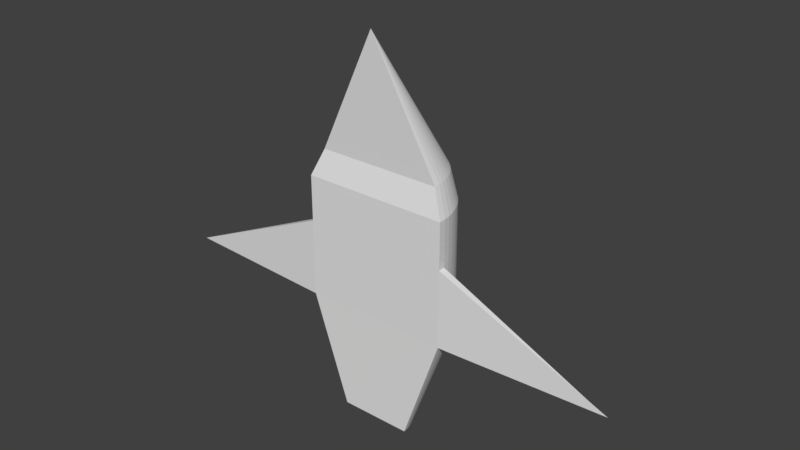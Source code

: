 # Source: Ship.blend  (saved by Blender 2.79.0; exported with 4.5.12 LTS)
import bpy
from mathutils import Matrix  # noqa: F401  (used for matrix-valued properties, if any)

bpy.ops.wm.read_factory_settings(use_empty=True)
scene = bpy.context.scene
scene.name = 'Scene'

# ---- collections
col_collection_1 = bpy.data.collections.new('Collection 1'); scene.collection.children.link(col_collection_1)

# ---- world
world_world = bpy.data.worlds.new('World'); scene.world = world_world
world_world.color = (0.05088, 0.05088, 0.05088)
world_world.use_sun_shadow = False
world_world.sun_shadow_jitter_overblur = 0.0
world_world.cycles.sampling_method = 'MANUAL'

# ---- meshes
me_ship = bpy.data.meshes.new('Ship')
me_ship.from_pydata([(-3.575e-07, -0.004667, -2.251), (0.0, 0.0, 2.95), (-3.575e-07, 0.4848, -2.251), (-1.101e-07, 0.9416, 1.265), (0.04798, 0.4825, -2.251), (0.08307, 0.9375, 1.265), (0.0955, 0.4754, -2.251), (0.1653, 0.9253, 1.265), (0.1421, 0.4638, -2.251), (0.246, 0.9051, 1.265), (0.1873, 0.4476, -2.251), (0.3243, 0.877, 1.265), (0.2307, 0.427, -2.251), (0.3995, 0.8415, 1.265), (0.272, 0.4023, -2.251), (0.4708, 0.7987, 1.265), (0.3105, 0.3737, -2.251), (0.5376, 0.7492, 1.265), (0.3461, 0.3415, -2.251), (0.5993, 0.6933, 1.265), (0.3784, 0.3059, -2.251), (0.6551, 0.6317, 1.265), (0.407, 0.2673, -2.251), (0.7047, 0.5649, 1.265), (0.4317, 0.2261, -2.251), (0.7474, 0.4936, 1.265), (0.4522, 0.1827, -2.251), (0.783, 0.4184, 1.265), (0.4684, 0.1374, -2.251), (0.811, 0.3401, 1.265), (0.4801, 0.09083, -2.251), (0.8312, 0.2594, 1.265), (0.4871, 0.04331, -2.251), (0.8434, 0.1771, 1.265), (0.4895, -0.004667, -2.251), (0.8475, 0.09408, 1.265), (-0.2903, 0.9569, 0.9045), (-0.3827, 0.9239, 0.9045), (-0.4714, 0.8819, 0.9045), (-0.5556, 0.8315, 0.9045), (-0.6344, 0.773, 0.9045), (-0.7071, 0.7071, 0.9045), (-0.773, 0.6344, 0.9045), (-0.8315, 0.5556, 0.9045), (-0.8819, 0.4714, 0.9045), (-0.9239, 0.3827, 0.9045), (-0.9569, 0.2903, 0.9045), (-0.9808, 0.1951, 0.9045), (-0.9952, 0.09802, 0.9045), (-1.0, -4.649e-07, 0.9045), (1.0, -1.629e-07, 0.9045), (0.9952, 0.09802, 0.9045), (0.9808, 0.1951, 0.9045), (0.9569, 0.2903, 0.9045), (0.9239, 0.3827, 0.9045), (0.8819, 0.4714, 0.9045), (0.8315, 0.5556, 0.9045), (0.773, 0.6344, 0.9045), (0.7071, 0.7071, 0.9045), (0.6344, 0.773, 0.9045), (0.5556, 0.8315, 0.9045), (0.4714, 0.8819, 0.9045), (0.3827, 0.9239, 0.9045), (0.2903, 0.9569, 0.9045), (0.1951, 0.9808, 0.9045), (0.09802, 0.9952, 0.9045), (-0.09802, 0.9952, 0.9045), (0.0, 1.0, 0.9045), (-0.1951, 0.9808, 0.9045), (-0.4895, -0.004667, -2.251), (-0.8475, 0.09408, 1.265), (-0.4871, 0.04331, -2.251), (-0.8434, 0.1771, 1.265), (-0.4801, 0.09083, -2.251), (-0.8312, 0.2594, 1.265), (-0.4684, 0.1374, -2.251), (-0.811, 0.3401, 1.265), (-0.4522, 0.1827, -2.251), (-0.783, 0.4184, 1.265), (-0.4317, 0.2261, -2.251), (-0.7474, 0.4936, 1.265), (-0.407, 0.2673, -2.251), (-0.7047, 0.5649, 1.265), (-0.3784, 0.3059, -2.251), (-0.6551, 0.6317, 1.265), (-0.3461, 0.3415, -2.251), (-0.5993, 0.6933, 1.265), (-0.3105, 0.3737, -2.251), (-0.5376, 0.7492, 1.265), (-0.272, 0.4023, -2.251), (-0.4708, 0.7987, 1.265), (-0.2308, 0.427, -2.251), (-0.3995, 0.8415, 1.265), (-0.1873, 0.4476, -2.251), (-0.3243, 0.877, 1.265), (-0.1421, 0.4638, -2.251), (-0.246, 0.9051, 1.265), (-0.0955, 0.4754, -2.251), (-0.1653, 0.9253, 1.265), (-0.04798, 0.4825, -2.251), (-0.08307, 0.9375, 1.265), (0.09802, 0.9952, 0.2803), (0.09802, 0.9952, -0.7714), (0.1951, 0.9808, 0.2803), (0.1951, 0.9808, -0.7714), (0.2903, 0.9569, 0.2803), (0.2903, 0.9569, -0.7714), (0.3827, 0.9239, 0.2803), (0.3827, 0.9239, -0.7714), (0.4714, 0.8819, 0.2803), (0.4714, 0.8819, -0.7714), (0.5556, 0.8315, 0.2803), (0.5556, 0.8315, -0.7714), (0.6344, 0.773, 0.2803), (0.6344, 0.773, -0.7714), (0.7071, 0.7071, 0.2803), (0.7071, 0.7071, -0.7714), (0.773, 0.6344, 0.2803), (0.773, 0.6344, -0.7714), (0.8315, 0.5556, 0.2803), (0.8315, 0.5556, -0.7714), (0.8819, 0.4714, 0.2803), (0.8819, 0.4714, -0.7714), (0.9239, 0.3827, 0.2803), (0.9239, 0.3827, -0.7714), (0.9569, 0.2903, 0.2803), (0.9569, 0.2903, -0.7714), (0.9808, 0.1951, 0.2803), (0.9808, 0.1951, -0.7714), (0.9952, 0.09802, 0.2803), (0.9952, 0.09802, -0.7714), (1.0, -1.629e-07, 0.2803), (1.0, -1.629e-07, -0.7714), (0.0, 1.0, -0.7714), (0.0, 1.0, 0.2803), (-1.0, -4.649e-07, 0.2803), (-1.0, -4.649e-07, -0.7714), (-0.9952, 0.09802, 0.2803), (-0.9952, 0.09802, -0.7714), (-0.9808, 0.1951, 0.2803), (-0.9808, 0.1951, -0.7714), (-0.9569, 0.2903, 0.2803), (-0.9569, 0.2903, -0.7714), (-0.9239, 0.3827, 0.2803), (-0.9239, 0.3827, -0.7714), (-0.8819, 0.4714, 0.2803), (-0.8819, 0.4714, -0.7714), (-0.8315, 0.5556, 0.2803), (-0.8315, 0.5556, -0.7714), (-0.773, 0.6344, 0.2803), (-0.773, 0.6344, -0.7714), (-0.7071, 0.7071, 0.2803), (-0.7071, 0.7071, -0.7714), (-0.6344, 0.773, 0.2803), (-0.6344, 0.773, -0.7714), (-0.5556, 0.8315, 0.2803), (-0.5556, 0.8315, -0.7714), (-0.4714, 0.8819, 0.2803), (-0.4714, 0.8819, -0.7714), (-0.3827, 0.9239, 0.2803), (-0.3827, 0.9239, -0.7714), (-0.2903, 0.9569, 0.2803), (-0.2903, 0.9569, -0.7714), (-0.1951, 0.9808, 0.2803), (-0.1951, 0.9808, -0.7714), (-0.09802, 0.9952, 0.2803), (-0.09802, 0.9952, -0.7714), (3.0, 0.2047, -0.7714), (3.25, 0.1067, -0.7714), (-3.25, 0.1253, -0.7714), (-3.0, 0.2233, -0.7714)], [], [(0, 2, 4), (1, 5, 3), (67, 3, 5, 65), (0, 4, 6), (1, 7, 5), (65, 5, 7, 64), (0, 6, 8), (1, 9, 7), (64, 7, 9, 63), (0, 8, 10), (1, 11, 9), (63, 9, 11, 62), (0, 10, 12), (1, 13, 11), (62, 11, 13, 61), (0, 12, 14), (1, 15, 13), (61, 13, 15, 60), (0, 14, 16), (1, 17, 15), (60, 15, 17, 59), (0, 16, 18), (1, 19, 17), (59, 17, 19, 58), (0, 18, 20), (1, 21, 19), (58, 19, 21, 57), (0, 20, 22), (1, 23, 21), (57, 21, 23, 56), (0, 22, 24), (1, 25, 23), (56, 23, 25, 55), (0, 24, 26), (1, 27, 25), (55, 25, 27, 54), (0, 26, 28), (1, 29, 27), (54, 27, 29, 53), (0, 28, 30), (1, 31, 29), (53, 29, 31, 52), (0, 30, 32), (1, 33, 31), (52, 31, 33, 51), (0, 32, 34), (1, 35, 33), (51, 33, 35, 50), (105, 63, 62, 107), (103, 64, 63, 105), (107, 62, 61, 109), (109, 61, 60, 111), (111, 60, 59, 113), (113, 59, 58, 115), (115, 58, 57, 117), (117, 57, 56, 119), (119, 56, 55, 121), (121, 55, 54, 123), (123, 54, 53, 125), (125, 53, 52, 127), (127, 52, 51, 129), (129, 51, 50, 131), (135, 131, 50, 49), (135, 49, 48, 137), (137, 48, 47, 139), (139, 47, 46, 141), (141, 46, 45, 143), (143, 45, 44, 145), (145, 44, 43, 147), (147, 43, 42, 149), (149, 42, 41, 151), (151, 41, 40, 153), (153, 40, 39, 155), (155, 39, 38, 157), (157, 38, 37, 159), (159, 37, 36, 161), (161, 36, 68, 163), (163, 68, 66, 165), (165, 66, 67, 134), (49, 50, 35, 70), (134, 67, 65, 101), (101, 65, 64, 103), (0, 69, 71), (1, 72, 70), (49, 70, 72, 48), (0, 71, 73), (1, 74, 72), (48, 72, 74, 47), (0, 73, 75), (1, 76, 74), (47, 74, 76, 46), (0, 75, 77), (1, 78, 76), (46, 76, 78, 45), (0, 77, 79), (1, 80, 78), (45, 78, 80, 44), (0, 79, 81), (1, 82, 80), (44, 80, 82, 43), (0, 81, 83), (1, 84, 82), (43, 82, 84, 42), (0, 83, 85), (1, 86, 84), (42, 84, 86, 41), (0, 85, 87), (1, 88, 86), (41, 86, 88, 40), (0, 87, 89), (1, 90, 88), (40, 88, 90, 39), (0, 89, 91), (1, 92, 90), (39, 90, 92, 38), (0, 91, 93), (1, 94, 92), (38, 92, 94, 37), (0, 93, 95), (1, 96, 94), (37, 94, 96, 36), (0, 95, 97), (1, 98, 96), (36, 96, 98, 68), (0, 97, 99), (1, 100, 98), (68, 98, 100, 66), (0, 99, 2), (1, 3, 100), (66, 100, 3, 67), (4, 102, 104, 6), (102, 101, 103, 104), (2, 133, 102, 4), (133, 134, 101, 102), (99, 166, 133, 2), (166, 165, 134, 133), (97, 164, 166, 99), (164, 163, 165, 166), (95, 162, 164, 97), (162, 161, 163, 164), (93, 160, 162, 95), (160, 159, 161, 162), (91, 158, 160, 93), (158, 157, 159, 160), (89, 156, 158, 91), (156, 155, 157, 158), (87, 154, 156, 89), (154, 153, 155, 156), (85, 152, 154, 87), (152, 151, 153, 154), (83, 150, 152, 85), (150, 149, 151, 152), (81, 148, 150, 83), (148, 147, 149, 150), (79, 146, 148, 81), (146, 145, 147, 148), (77, 144, 146, 79), (144, 143, 145, 146), (75, 142, 144, 77), (142, 141, 143, 144), (73, 140, 142, 75), (140, 139, 141, 142), (71, 138, 140, 73), (138, 137, 139, 140), (69, 136, 138, 71), (138, 136, 169, 170), (69, 0, 136), (136, 132, 131, 135), (32, 130, 132, 34), (131, 168, 167, 129), (30, 128, 130, 32), (128, 127, 129, 130), (28, 126, 128, 30), (126, 125, 127, 128), (26, 124, 126, 28), (124, 123, 125, 126), (24, 122, 124, 26), (122, 121, 123, 124), (22, 120, 122, 24), (120, 119, 121, 122), (20, 118, 120, 22), (118, 117, 119, 120), (18, 116, 118, 20), (116, 115, 117, 118), (16, 114, 116, 18), (114, 113, 115, 116), (14, 112, 114, 16), (112, 111, 113, 114), (12, 110, 112, 14), (110, 109, 111, 112), (10, 108, 110, 12), (108, 107, 109, 110), (6, 104, 106, 8), (104, 103, 105, 106), (8, 106, 108, 10), (106, 105, 107, 108), (132, 168, 131), (130, 129, 167), (132, 130, 167, 168), (136, 135, 169), (138, 170, 137), (137, 170, 169, 135), (35, 1, 70), (34, 132, 0), (132, 136, 0)])
_uv = me_ship.uv_layers.new(name='UVMap')
_uv.uv.foreach_set('vector', [0.7901, 0.4723, 0.7901, 0.4043, 0.7967, 0.4046, 0.2305, 0.7664, 0.2143, 0.5004, 0.2244, 0.5001, 0.2235, 0.4563, 0.2244, 0.5001, 0.2143, 0.5004, 0.2114, 0.4566, 0.7901, 0.4723, 0.7967, 0.4046, 0.8033, 0.4056, 0.2305, 0.7664, 0.2041, 0.5009, 0.2143, 0.5004, 0.2114, 0.4566, 0.2143, 0.5004, 0.2041, 0.5009, 0.1993, 0.4571, 0.7901, 0.4723, 0.8033, 0.4056, 0.8098, 0.4072, 0.2305, 0.7664, 0.194, 0.5017, 0.2041, 0.5009, 0.1993, 0.4571, 0.2041, 0.5009, 0.194, 0.5017, 0.1872, 0.4578, 0.7901, 0.4723, 0.8098, 0.4072, 0.8161, 0.4095, 0.2305, 0.7664, 0.1838, 0.5028, 0.194, 0.5017, 0.1872, 0.4578, 0.194, 0.5017, 0.1838, 0.5028, 0.175, 0.4587, 0.7901, 0.4723, 0.8161, 0.4095, 0.8221, 0.4123, 0.2305, 0.7664, 0.1736, 0.5041, 0.1838, 0.5028, 0.175, 0.4587, 0.1838, 0.5028, 0.1736, 0.5041, 0.1628, 0.4599, 0.7901, 0.4723, 0.8221, 0.4123, 0.8278, 0.4158, 0.2305, 0.7664, 0.1633, 0.5058, 0.1736, 0.5041, 0.1628, 0.4599, 0.1736, 0.5041, 0.1633, 0.5058, 0.1505, 0.4613, 0.7901, 0.4723, 0.8278, 0.4158, 0.8332, 0.4197, 0.2305, 0.7664, 0.1529, 0.5078, 0.1633, 0.5058, 0.1505, 0.4613, 0.1633, 0.5058, 0.1529, 0.5078, 0.1381, 0.463, 0.7901, 0.4723, 0.8332, 0.4197, 0.8381, 0.4242, 0.2305, 0.7664, 0.1425, 0.5101, 0.1529, 0.5078, 0.1381, 0.463, 0.1529, 0.5078, 0.1425, 0.5101, 0.1256, 0.4649, 0.7901, 0.4723, 0.8381, 0.4242, 0.8426, 0.4292, 0.2305, 0.7664, 0.132, 0.5128, 0.1425, 0.5101, 0.1256, 0.4649, 0.1425, 0.5101, 0.132, 0.5128, 0.1129, 0.467, 0.7901, 0.4723, 0.8426, 0.4292, 0.8466, 0.4345, 0.2305, 0.7664, 0.1213, 0.516, 0.132, 0.5128, 0.1129, 0.467, 0.132, 0.5128, 0.1213, 0.516, 0.1, 0.4695, 0.7901, 0.4723, 0.8466, 0.4345, 0.85, 0.4402, 0.2305, 0.7664, 0.1106, 0.5195, 0.1213, 0.516, 0.1, 0.4695, 0.1213, 0.516, 0.1106, 0.5195, 0.08694, 0.4721, 0.7901, 0.4723, 0.85, 0.4402, 0.8528, 0.4463, 0.2305, 0.7664, 0.09982, 0.5235, 0.1106, 0.5195, 0.08694, 0.4721, 0.1106, 0.5195, 0.09982, 0.5235, 0.07356, 0.4751, 0.7901, 0.4723, 0.8528, 0.4463, 0.8551, 0.4525, 0.2305, 0.7664, 0.0889, 0.528, 0.09982, 0.5235, 0.07356, 0.4751, 0.09982, 0.5235, 0.0889, 0.528, 0.05986, 0.4784, 0.7901, 0.4723, 0.8551, 0.4525, 0.8567, 0.459, 0.2305, 0.7664, 0.0779, 0.5331, 0.0889, 0.528, 0.05986, 0.4784, 0.0889, 0.528, 0.0779, 0.5331, 0.04575, 0.482, 0.7901, 0.4723, 0.8567, 0.459, 0.8577, 0.4656, 0.2305, 0.7664, 0.0668, 0.5388, 0.0779, 0.5331, 0.04575, 0.482, 0.0779, 0.5331, 0.0668, 0.5388, 0.03115, 0.486, 0.7901, 0.4723, 0.8577, 0.4656, 0.858, 0.4723, 0.2305, 0.7664, 0.05565, 0.5452, 0.0668, 0.5388, 0.03115, 0.486, 0.0668, 0.5388, 0.05565, 0.5452, 0.01592, 0.4902, 0.1835, 0.3786, 0.1872, 0.4578, 0.175, 0.4587, 0.1705, 0.379, 0.1965, 0.3782, 0.1993, 0.4571, 0.1872, 0.4578, 0.1835, 0.3786, 0.1705, 0.379, 0.175, 0.4587, 0.1628, 0.4599, 0.1574, 0.3795, 0.1574, 0.3795, 0.1628, 0.4599, 0.1505, 0.4613, 0.1441, 0.3801, 0.1441, 0.3801, 0.1505, 0.4613, 0.1381, 0.463, 0.1308, 0.3807, 0.1308, 0.3807, 0.1381, 0.463, 0.1256, 0.4649, 0.1173, 0.3814, 0.1173, 0.3814, 0.1256, 0.4649, 0.1129, 0.467, 0.1036, 0.3821, 0.1036, 0.3821, 0.1129, 0.467, 0.1, 0.4695, 0.08968, 0.3829, 0.08968, 0.3829, 0.1, 0.4695, 0.08694, 0.4721, 0.07554, 0.3837, 0.07554, 0.3837, 0.08694, 0.4721, 0.07356, 0.4751, 0.06115, 0.3846, 0.06115, 0.3846, 0.07356, 0.4751, 0.05986, 0.4784, 0.04646, 0.3855, 0.04646, 0.3855, 0.05986, 0.4784, 0.04575, 0.482, 0.03144, 0.3864, 0.03144, 0.3864, 0.04575, 0.482, 0.03115, 0.486, 0.0161, 0.3873, 0.0161, 0.3873, 0.03115, 0.486, 0.01592, 0.4902, 0.0002451, 0.3898, 0.7221, 0.3172, 0.9998, 0.3172, 0.9998, 0.4038, 0.7221, 0.4038, 0.4435, 0.3826, 0.4312, 0.4818, 0.416, 0.4782, 0.4279, 0.3807, 0.4279, 0.3807, 0.416, 0.4782, 0.4014, 0.475, 0.4126, 0.3802, 0.4126, 0.3802, 0.4014, 0.475, 0.3873, 0.472, 0.3977, 0.3798, 0.3977, 0.3798, 0.3873, 0.472, 0.3735, 0.4694, 0.3831, 0.3794, 0.3831, 0.3794, 0.3735, 0.4694, 0.3602, 0.4669, 0.3688, 0.379, 0.3688, 0.379, 0.3602, 0.4669, 0.347, 0.4648, 0.3547, 0.3786, 0.3547, 0.3786, 0.347, 0.4648, 0.3342, 0.4629, 0.3409, 0.3783, 0.3409, 0.3783, 0.3342, 0.4629, 0.3215, 0.4613, 0.3272, 0.378, 0.3272, 0.378, 0.3215, 0.4613, 0.3089, 0.4599, 0.3138, 0.3777, 0.3138, 0.3777, 0.3089, 0.4599, 0.2965, 0.4587, 0.3004, 0.3775, 0.3004, 0.3775, 0.2965, 0.4587, 0.2842, 0.4577, 0.2872, 0.3774, 0.2872, 0.3774, 0.2842, 0.4577, 0.272, 0.457, 0.2741, 0.3773, 0.2741, 0.3773, 0.272, 0.457, 0.2598, 0.4565, 0.2611, 0.3773, 0.2611, 0.3773, 0.2598, 0.4565, 0.2477, 0.4562, 0.2481, 0.3774, 0.2481, 0.3774, 0.2477, 0.4562, 0.2356, 0.4561, 0.2352, 0.3775, 0.2352, 0.3775, 0.2356, 0.4561, 0.2235, 0.4563, 0.2223, 0.3776, 0.444, 0.0002451, 0.7216, 0.0002475, 0.7004, 0.05201, 0.4651, 0.052, 0.2223, 0.3776, 0.2235, 0.4563, 0.2114, 0.4566, 0.2094, 0.3779, 0.2094, 0.3779, 0.2114, 0.4566, 0.1993, 0.4571, 0.1965, 0.3782, 0.7901, 0.4723, 0.7221, 0.4723, 0.7224, 0.4656, 0.2305, 0.7664, 0.3831, 0.5321, 0.3944, 0.538, 0.4312, 0.4818, 0.3944, 0.538, 0.3831, 0.5321, 0.416, 0.4782, 0.7901, 0.4723, 0.7224, 0.4656, 0.7234, 0.459, 0.2305, 0.7664, 0.3718, 0.5269, 0.3831, 0.5321, 0.416, 0.4782, 0.3831, 0.5321, 0.3718, 0.5269, 0.4014, 0.475, 0.7901, 0.4723, 0.7234, 0.459, 0.725, 0.4525, 0.2305, 0.7664, 0.3606, 0.5224, 0.3718, 0.5269, 0.4014, 0.475, 0.3718, 0.5269, 0.3606, 0.5224, 0.3873, 0.472, 0.7901, 0.4723, 0.725, 0.4525, 0.7273, 0.4463, 0.2305, 0.7664, 0.3496, 0.5184, 0.3606, 0.5224, 0.3873, 0.472, 0.3606, 0.5224, 0.3496, 0.5184, 0.3735, 0.4694, 0.7901, 0.4723, 0.7273, 0.4463, 0.7301, 0.4402, 0.2305, 0.7664, 0.3387, 0.5149, 0.3496, 0.5184, 0.3735, 0.4694, 0.3496, 0.5184, 0.3387, 0.5149, 0.3602, 0.4669, 0.7901, 0.4723, 0.7301, 0.4402, 0.7336, 0.4345, 0.2305, 0.7664, 0.3279, 0.5119, 0.3387, 0.5149, 0.3602, 0.4669, 0.3387, 0.5149, 0.3279, 0.5119, 0.347, 0.4648, 0.7901, 0.4723, 0.7336, 0.4345, 0.7375, 0.4292, 0.2305, 0.7664, 0.3172, 0.5093, 0.3279, 0.5119, 0.347, 0.4648, 0.3279, 0.5119, 0.3172, 0.5093, 0.3342, 0.4629, 0.7901, 0.4723, 0.7375, 0.4292, 0.742, 0.4242, 0.2305, 0.7664, 0.3066, 0.507, 0.3172, 0.5093, 0.3342, 0.4629, 0.3172, 0.5093, 0.3066, 0.507, 0.3215, 0.4613, 0.7901, 0.4723, 0.742, 0.4242, 0.747, 0.4197, 0.2305, 0.7664, 0.2961, 0.5051, 0.3066, 0.507, 0.3215, 0.4613, 0.3066, 0.507, 0.2961, 0.5051, 0.3089, 0.4599, 0.7901, 0.4723, 0.747, 0.4197, 0.7523, 0.4158, 0.2305, 0.7664, 0.2857, 0.5035, 0.2961, 0.5051, 0.3089, 0.4599, 0.2961, 0.5051, 0.2857, 0.5035, 0.2965, 0.4587, 0.7901, 0.4723, 0.7523, 0.4158, 0.758, 0.4123, 0.2305, 0.7664, 0.2753, 0.5022, 0.2857, 0.5035, 0.2965, 0.4587, 0.2857, 0.5035, 0.2753, 0.5022, 0.2842, 0.4577, 0.7901, 0.4723, 0.758, 0.4123, 0.7641, 0.4095, 0.2305, 0.7664, 0.265, 0.5013, 0.2753, 0.5022, 0.2842, 0.4577, 0.2753, 0.5022, 0.265, 0.5013, 0.272, 0.457, 0.7901, 0.4723, 0.7641, 0.4095, 0.7703, 0.4072, 0.2305, 0.7664, 0.2548, 0.5006, 0.265, 0.5013, 0.272, 0.457, 0.265, 0.5013, 0.2548, 0.5006, 0.2598, 0.4565, 0.7901, 0.4723, 0.7703, 0.4072, 0.7768, 0.4056, 0.2305, 0.7664, 0.2446, 0.5001, 0.2548, 0.5006, 0.2598, 0.4565, 0.2548, 0.5006, 0.2446, 0.5001, 0.2477, 0.4562, 0.7901, 0.4723, 0.7768, 0.4056, 0.7834, 0.4046, 0.2305, 0.7664, 0.2345, 0.5, 0.2446, 0.5001, 0.2477, 0.4562, 0.2446, 0.5001, 0.2345, 0.5, 0.2356, 0.4561, 0.7901, 0.4723, 0.7834, 0.4046, 0.7901, 0.4043, 0.2305, 0.7664, 0.2244, 0.5001, 0.2345, 0.5, 0.2356, 0.4561, 0.2345, 0.5, 0.2244, 0.5001, 0.2235, 0.4563, 0.21, 0.02273, 0.2083, 0.2419, 0.1957, 0.2418, 0.2022, 0.02232, 0.2083, 0.2419, 0.2094, 0.3779, 0.1965, 0.3782, 0.1957, 0.2418, 0.2178, 0.02295, 0.2208, 0.2419, 0.2083, 0.2419, 0.21, 0.02273, 0.2208, 0.2419, 0.2223, 0.3776, 0.2094, 0.3779, 0.2083, 0.2419, 0.2256, 0.02294, 0.2333, 0.2416, 0.2208, 0.2419, 0.2178, 0.02295, 0.2333, 0.2416, 0.2352, 0.3775, 0.2223, 0.3776, 0.2208, 0.2419, 0.2334, 0.02275, 0.2458, 0.2412, 0.2333, 0.2416, 0.2256, 0.02294, 0.2458, 0.2412, 0.2481, 0.3774, 0.2352, 0.3775, 0.2333, 0.2416, 0.2412, 0.02236, 0.2583, 0.2406, 0.2458, 0.2412, 0.2334, 0.02275, 0.2583, 0.2406, 0.2611, 0.3773, 0.2481, 0.3774, 0.2458, 0.2412, 0.2489, 0.02179, 0.2709, 0.2398, 0.2583, 0.2406, 0.2412, 0.02236, 0.2709, 0.2398, 0.2741, 0.3773, 0.2611, 0.3773, 0.2583, 0.2406, 0.2565, 0.02103, 0.2835, 0.2389, 0.2709, 0.2398, 0.2489, 0.02179, 0.2835, 0.2389, 0.2872, 0.3774, 0.2741, 0.3773, 0.2709, 0.2398, 0.2641, 0.02008, 0.2962, 0.2379, 0.2835, 0.2389, 0.2565, 0.02103, 0.2962, 0.2379, 0.3004, 0.3775, 0.2872, 0.3774, 0.2835, 0.2389, 0.2717, 0.01894, 0.309, 0.2366, 0.2962, 0.2379, 0.2641, 0.02008, 0.309, 0.2366, 0.3138, 0.3777, 0.3004, 0.3775, 0.2962, 0.2379, 0.2791, 0.01761, 0.3219, 0.2352, 0.309, 0.2366, 0.2717, 0.01894, 0.3219, 0.2352, 0.3272, 0.378, 0.3138, 0.3777, 0.309, 0.2366, 0.2865, 0.0161, 0.335, 0.2336, 0.3219, 0.2352, 0.2791, 0.01761, 0.335, 0.2336, 0.3409, 0.3783, 0.3272, 0.378, 0.3219, 0.2352, 0.2938, 0.01439, 0.3481, 0.2317, 0.335, 0.2336, 0.2865, 0.0161, 0.3481, 0.2317, 0.3547, 0.3786, 0.3409, 0.3783, 0.335, 0.2336, 0.301, 0.0125, 0.3615, 0.2296, 0.3481, 0.2317, 0.2938, 0.01439, 0.3615, 0.2296, 0.3688, 0.379, 0.3547, 0.3786, 0.3481, 0.2317, 0.3081, 0.01042, 0.375, 0.2273, 0.3615, 0.2296, 0.301, 0.0125, 0.375, 0.2273, 0.3831, 0.3794, 0.3688, 0.379, 0.3615, 0.2296, 0.3151, 0.008155, 0.3887, 0.2247, 0.375, 0.2273, 0.3081, 0.01042, 0.3887, 0.2247, 0.3977, 0.3798, 0.3831, 0.3794, 0.375, 0.2273, 0.3219, 0.005703, 0.4026, 0.2218, 0.3887, 0.2247, 0.3151, 0.008155, 0.4026, 0.2218, 0.4126, 0.3802, 0.3977, 0.3798, 0.3887, 0.2247, 0.3285, 0.00308, 0.4168, 0.2186, 0.4026, 0.2218, 0.3219, 0.005703, 0.4168, 0.2186, 0.4279, 0.3807, 0.4126, 0.3802, 0.4026, 0.2218, 0.3351, 0.0002452, 0.4302, 0.2128, 0.4168, 0.2186, 0.3285, 0.00308, 0.7313, 0.6371, 0.7254, 0.6494, 0.444, 0.5129, 0.4812, 0.5137, 0.5148, 0.2867, 0.5828, 0.2867, 0.444, 0.4921, 0.444, 0.7964, 0.7216, 0.7964, 0.7216, 0.9424, 0.444, 0.9424, 0.105, 0.002889, 0.02298, 0.2243, 0.009196, 0.2189, 0.09821, 0.0002451, 0.7221, 0.3105, 0.8733, 0.0002451, 0.8786, 0.03714, 0.7342, 0.3167, 0.1118, 0.005316, 0.03739, 0.2271, 0.02298, 0.2243, 0.105, 0.002889, 0.03739, 0.2271, 0.03144, 0.3864, 0.0161, 0.3873, 0.02298, 0.2243, 0.1188, 0.007561, 0.05152, 0.2295, 0.03739, 0.2271, 0.1118, 0.005316, 0.05152, 0.2295, 0.04646, 0.3855, 0.03144, 0.3864, 0.03739, 0.2271, 0.1259, 0.009612, 0.06542, 0.2317, 0.05152, 0.2295, 0.1188, 0.007561, 0.06542, 0.2317, 0.06115, 0.3846, 0.04646, 0.3855, 0.05152, 0.2295, 0.1332, 0.01147, 0.07911, 0.2336, 0.06542, 0.2317, 0.1259, 0.009612, 0.07911, 0.2336, 0.07554, 0.3837, 0.06115, 0.3846, 0.06542, 0.2317, 0.1406, 0.01313, 0.09261, 0.2353, 0.07911, 0.2336, 0.1332, 0.01147, 0.09261, 0.2353, 0.08968, 0.3829, 0.07554, 0.3837, 0.07911, 0.2336, 0.148, 0.0146, 0.1059, 0.2367, 0.09261, 0.2353, 0.1406, 0.01313, 0.1059, 0.2367, 0.1036, 0.3821, 0.08968, 0.3829, 0.09261, 0.2353, 0.1556, 0.01587, 0.1191, 0.238, 0.1059, 0.2367, 0.148, 0.0146, 0.1191, 0.238, 0.1173, 0.3814, 0.1036, 0.3821, 0.1059, 0.2367, 0.1633, 0.01742, 0.1321, 0.239, 0.1191, 0.238, 0.1556, 0.01587, 0.1321, 0.239, 0.1308, 0.3807, 0.1173, 0.3814, 0.1191, 0.238, 0.171, 0.01878, 0.145, 0.2399, 0.1321, 0.239, 0.1633, 0.01742, 0.145, 0.2399, 0.1441, 0.3801, 0.1308, 0.3807, 0.1321, 0.239, 0.1788, 0.01995, 0.1578, 0.2406, 0.145, 0.2399, 0.171, 0.01878, 0.1578, 0.2406, 0.1574, 0.3795, 0.1441, 0.3801, 0.145, 0.2399, 0.1865, 0.02093, 0.1705, 0.2412, 0.1578, 0.2406, 0.1788, 0.01995, 0.1705, 0.2412, 0.1705, 0.379, 0.1574, 0.3795, 0.1578, 0.2406, 0.2022, 0.02232, 0.1957, 0.2418, 0.1832, 0.2416, 0.1944, 0.02172, 0.1957, 0.2418, 0.1965, 0.3782, 0.1835, 0.3786, 0.1832, 0.2416, 0.1944, 0.02172, 0.1832, 0.2416, 0.1705, 0.2412, 0.1865, 0.02093, 0.1832, 0.2416, 0.1835, 0.3786, 0.1705, 0.379, 0.1705, 0.2412, 0.0002451, 0.7669, 0.3129, 0.7669, 0.0002452, 0.9129, 0.8802, 0.3158, 0.7342, 0.3167, 0.8786, 0.03714, 0.8939, 0.3158, 0.8802, 0.3158, 0.8786, 0.03714, 0.8939, 0.003116, 0.7568, 0.6499, 0.7568, 0.7959, 0.444, 0.6499, 0.7313, 0.6371, 0.4812, 0.5137, 0.7959, 0.5062, 0.7959, 0.5062, 0.4812, 0.5137, 0.4505, 0.4926, 0.7958, 0.4926, 0.7004, 0.05201, 0.5828, 0.2862, 0.4651, 0.052, 0.6508, 0.2867, 0.7216, 0.4921, 0.5828, 0.2867, 0.7216, 0.4921, 0.444, 0.4921, 0.5828, 0.2867])
me_ship.use_remesh_preserve_volume = False
me_ship.use_remesh_preserve_attributes = False
me_ship.use_mirror_vertex_groups = False
me_ship.update()

# ---- objects
ob_ship = bpy.data.objects.new('Ship', me_ship)

# ---- transforms, parenting, visibility, modifiers, constraints
ob_ship.location = (0.0, 0.0, 0.0)
ob_ship.lineart.crease_threshold = 0.0

# ---- collection membership
col_collection_1.objects.link(ob_ship)

# ---- scene / render settings (as saved in the file)
scene.frame_start = 1; scene.frame_end = 250; scene.frame_set(1)
scene.render.engine = 'CYCLES'
scene.render.resolution_percentage = 50
scene.render.dither_intensity = 0.0
scene.cycles.use_denoising = False
scene.cycles.samples = 128
scene.cycles.sampling_pattern = 'TABULATED_SOBOL'
scene.cycles.use_adaptive_sampling = False
scene.cycles.use_light_tree = False
scene.cycles.blur_glossy = 0.0
scene.cycles.sample_clamp_indirect = 0.0
scene.view_settings.view_transform = 'Standard'
bpy.context.view_layer.update()

# ---- added for rendering (the .blend has no active camera and no usable light): camera, sun
cam_auto = bpy.data.cameras.new('AutoCamera')
cam_auto.lens = 50.0
cam_auto.sensor_width = 36.0
cam_auto.clip_end = 1000.0
ob_auto_camera = bpy.data.objects.new('AutoCamera', cam_auto)
scene.collection.objects.link(ob_auto_camera)
ob_auto_camera.location = (7.75795, -8.81188, 6.55597)
ob_auto_camera.rotation_euler = (1.09748, -7.21219e-08, 0.694738)
scene.camera = ob_auto_camera
light_auto_sun = bpy.data.lights.new('AutoSun', 'SUN')
light_auto_sun.energy = 3.0
light_auto_sun.angle = 0.0523599
ob_auto_sun = bpy.data.objects.new('AutoSun', light_auto_sun)
scene.collection.objects.link(ob_auto_sun)
ob_auto_sun.rotation_euler = (0.872665, 0.174533, 0.523599)
bpy.context.view_layer.update()
